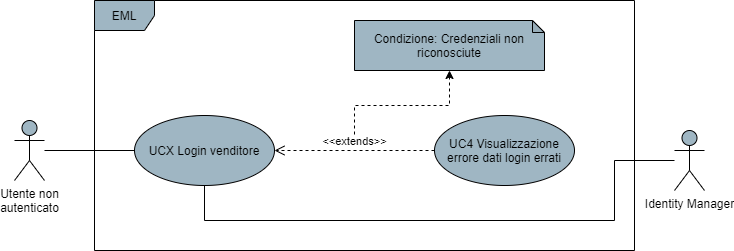

The diagram above was exported from draw.io. Its source (the exported page's mxGraphModel, read from the mxfile embedded in the PNG):
<mxGraphModel dx="782" dy="766" grid="1" gridSize="10" guides="1" tooltips="1" connect="1" arrows="1" fold="1" page="1" pageScale="1" pageWidth="850" pageHeight="1100" math="0" shadow="0">
  <root>
    <mxCell id="0" />
    <mxCell id="1" parent="0" />
    <mxCell id="dbmYQgCzoNZLPMEJyyfC-4" style="edgeStyle=orthogonalEdgeStyle;rounded=0;orthogonalLoop=1;jettySize=auto;html=1;endArrow=none;endFill=0;" parent="1" source="dbmYQgCzoNZLPMEJyyfC-1" target="dbmYQgCzoNZLPMEJyyfC-3" edge="1">
      <mxGeometry relative="1" as="geometry" />
    </mxCell>
    <mxCell id="dbmYQgCzoNZLPMEJyyfC-1" value="Utente non&lt;br&gt;autenticato" style="shape=umlActor;verticalLabelPosition=bottom;verticalAlign=top;html=1;fillColor=#9FB6C3;" parent="1" vertex="1">
      <mxGeometry x="140" y="320" width="30" height="60" as="geometry" />
    </mxCell>
    <mxCell id="dbmYQgCzoNZLPMEJyyfC-2" value="EML" style="shape=umlFrame;whiteSpace=wrap;html=1;fillColor=#9FB6C3;" parent="1" vertex="1">
      <mxGeometry x="220" y="200" width="540" height="250" as="geometry" />
    </mxCell>
    <mxCell id="dbmYQgCzoNZLPMEJyyfC-3" value="UCX Login venditore" style="ellipse;whiteSpace=wrap;html=1;fillColor=#9FB6C3;" parent="1" vertex="1">
      <mxGeometry x="260" y="315" width="140" height="70" as="geometry" />
    </mxCell>
    <mxCell id="dbmYQgCzoNZLPMEJyyfC-19" value="" style="edgeStyle=orthogonalEdgeStyle;rounded=0;orthogonalLoop=1;jettySize=auto;html=1;dashed=1;" parent="1" target="dbmYQgCzoNZLPMEJyyfC-18" edge="1">
      <mxGeometry relative="1" as="geometry">
        <mxPoint x="480" y="340" as="sourcePoint" />
      </mxGeometry>
    </mxCell>
    <mxCell id="dbmYQgCzoNZLPMEJyyfC-5" value="UC4 Visualizzazione errore dati login errati" style="ellipse;whiteSpace=wrap;html=1;fillColor=#9FB6C3;" parent="1" vertex="1">
      <mxGeometry x="560" y="315" width="140" height="70" as="geometry" />
    </mxCell>
    <mxCell id="dbmYQgCzoNZLPMEJyyfC-16" value="&amp;lt;&amp;lt;extends&amp;gt;&amp;gt;" style="html=1;verticalAlign=bottom;endArrow=open;dashed=1;endSize=8;entryX=1;entryY=0.5;entryDx=0;entryDy=0;" parent="1" source="dbmYQgCzoNZLPMEJyyfC-5" target="dbmYQgCzoNZLPMEJyyfC-3" edge="1">
      <mxGeometry relative="1" as="geometry">
        <mxPoint x="560" y="350" as="sourcePoint" />
        <mxPoint x="480" y="350" as="targetPoint" />
      </mxGeometry>
    </mxCell>
    <mxCell id="dbmYQgCzoNZLPMEJyyfC-18" value="Condizione: Credenziali non riconosciute" style="shape=note;whiteSpace=wrap;html=1;backgroundOutline=1;darkOpacity=0.05;fillColor=#9FB6C3;size=12;" parent="1" vertex="1">
      <mxGeometry x="480" y="220" width="190" height="50" as="geometry" />
    </mxCell>
    <mxCell id="dbmYQgCzoNZLPMEJyyfC-21" style="edgeStyle=orthogonalEdgeStyle;rounded=0;orthogonalLoop=1;jettySize=auto;html=1;endArrow=none;endFill=0;" parent="1" target="dbmYQgCzoNZLPMEJyyfC-3" edge="1">
      <mxGeometry relative="1" as="geometry">
        <mxPoint x="800" y="360" as="sourcePoint" />
        <Array as="points">
          <mxPoint x="740" y="360" />
          <mxPoint x="740" y="420" />
          <mxPoint x="330" y="420" />
        </Array>
      </mxGeometry>
    </mxCell>
    <mxCell id="dbmYQgCzoNZLPMEJyyfC-20" value="Identity Manager" style="shape=umlActor;verticalLabelPosition=bottom;verticalAlign=top;html=1;fillColor=#9FB6C3;" parent="1" vertex="1">
      <mxGeometry x="800" y="330" width="30" height="60" as="geometry" />
    </mxCell>
  </root>
</mxGraphModel>